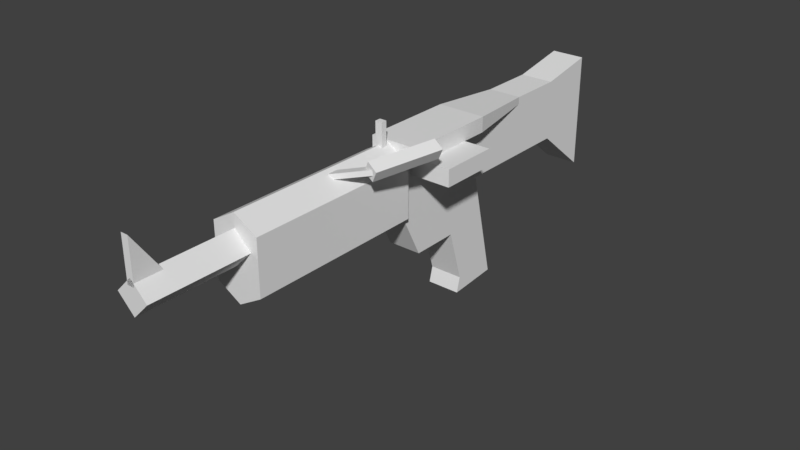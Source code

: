 # Source: Weapon_Battle_Rifle.blend  (saved by Blender 2.79.0; exported with 4.5.12 LTS)
import bpy
from mathutils import Matrix  # noqa: F401  (used for matrix-valued properties, if any)

bpy.ops.wm.read_factory_settings(use_empty=True)
scene = bpy.context.scene
scene.name = 'Scene'

# ---- collections
col_collection_1 = bpy.data.collections.new('Collection 1'); scene.collection.children.link(col_collection_1)

# ---- world
world_world = bpy.data.worlds.new('World'); scene.world = world_world
world_world.color = (0.05088, 0.05088, 0.05088)
world_world.use_sun_shadow = False
world_world.sun_shadow_jitter_overblur = 0.0
world_world.cycles.sampling_method = 'MANUAL'

# ---- meshes
me_weapon_battle_rifle = bpy.data.meshes.new('Weapon_Battle_Rifle')
me_weapon_battle_rifle.from_pydata([(0.01615, -0.08741, 0.004202), (0.01615, 0.02257, -0.01937), (0.01615, -0.08382, -0.04459), (0.01615, 0.02257, -0.1369), (0.01615, -0.07274, 0.0004154), (0.01615, -0.02178, 0.01556), (0.01615, -0.02178, 0.06152), (0.01615, 0.07355, 0.01793), (0.01615, 0.02257, 0.08379), (0.01615, 0.08055, -0.1369), (0.01615, 0.07355, 0.08379), (0.01615, 0.07355, -0.007396), (-0.01615, -0.08741, 0.004202), (-0.01615, 0.02257, -0.01937), (-0.01615, -0.08382, -0.04459), (-0.01615, 0.02257, -0.1369), (-0.01615, -0.07274, 0.0004154), (0.01615, 0.07355, -0.0838), (-0.01615, 0.08055, -0.0838), (0.01615, 0.08055, -0.0838), (-0.01615, 0.08808, 0.08379), (-0.01615, -0.02178, 0.01556), (-0.01615, 0.08808, -0.007396), (-0.01615, 0.02257, 0.08379), (-0.01615, -0.02178, 0.06152), (0.03037, 0.07355, -0.007396), (-0.01615, 0.07355, 0.08379), (-0.01615, 0.08055, -0.1369), (0.03037, 0.08808, -0.007396), (0.01615, -0.02153, -0.1916), (-0.01615, 0.09065, -0.1916), (0.01615, 0.02257, -0.0838), (-0.01615, 0.07355, -0.0838), (-0.01615, 0.02257, -0.0838), (-0.01615, 0.07355, -0.007396), (0.01615, 0.07355, 0.073), (0.03037, 0.08808, 0.08379), (0.03037, 0.07355, 0.08379), (0.05584, 0.07355, 0.01793), (0.05584, 0.07355, 0.073), (0.01615, 0.05736, 0.01793), (0.01615, 0.05736, 0.073), (0.05584, 0.05736, 0.01793), (0.05584, 0.05736, 0.073), (-0.04255, 0.02668, 0.07359), (-0.04255, 0.03253, 0.07944), (-0.04255, 0.03253, 0.06775), (-0.04255, 0.03838, 0.07359), (-0.01615, 0.02668, 0.07359), (-0.01615, 0.03253, 0.07944), (-0.01615, 0.03253, 0.06775), (-0.01615, 0.03838, 0.07359), (0.00337, 0.08343, 0.09448), (0.00337, 0.08343, 0.08886), (-0.00337, 0.08343, 0.09448), (-0.00337, 0.08343, 0.08886), (0.00337, 0.1071, 0.09448), (0.00337, 0.1071, 0.08886), (-0.00337, 0.1071, 0.09448), (-0.00337, 0.1071, 0.08886), (0.01615, 0.09065, -0.1916), (-0.01615, -0.02153, -0.1916), (-1.31e-08, 0.009489, 0.2537), (-1.31e-08, 0.009489, 0.08379), (0.0226, 0.02257, 0.2537), (0.0226, 0.07355, 0.2537), (-1.519e-08, 0.08663, 0.2537), (-0.0226, 0.07355, 0.2537), (-0.0226, 0.02257, 0.2537), (-1.519e-08, 0.08663, 0.08379), (0.0226, 0.07355, 0.08379), (-0.0226, 0.07355, 0.08379), (0.0226, 0.02257, 0.08379), (-0.0226, 0.02257, 0.08379), (0.04278, 0.09008, 0.1459), (0.04157, 0.0946, 0.1459), (0.005497, 0.08009, 0.1598), (0.004286, 0.08461, 0.1598), (0.03931, 0.08915, 0.1359), (0.0381, 0.09367, 0.1359), (0.00203, 0.07916, 0.1498), (0.0008185, 0.08368, 0.1498), (0.02829, 0.08906, 0.144), (0.03391, 0.09919, 0.1462), (0.0443, 0.09246, 0.08259), (0.04992, 0.1026, 0.08474), (0.03823, 0.08309, 0.1462), (0.04384, 0.09323, 0.1483), (0.05423, 0.0865, 0.08474), (0.05985, 0.09663, 0.0869), (-0.01554, 0.05834, 0.3475), (1.178e-08, 0.07388, 0.3475), (-0.01554, 0.05834, 0.2537), (1.178e-08, 0.07388, 0.2537), (1.178e-08, 0.0428, 0.3475), (0.01554, 0.05834, 0.3475), (1.178e-08, 0.0428, 0.2537), (0.01554, 0.05834, 0.2537), (0.00337, 0.1071, 0.3475), (-0.00337, 0.0673, 0.3475), (0.00337, 0.0673, 0.3475), (-0.00337, 0.1071, 0.3475), (-0.00337, 0.0673, 0.3199), (0.00337, 0.0673, 0.3199)], [], [(23, 24, 6, 8), (16, 4, 5, 21), (2, 4, 0), (1, 11, 10, 8), (12, 0, 4, 16), (2, 14, 13, 1), (2, 1, 5, 4), (0, 12, 14, 2), (1, 8, 6, 5), (22, 20, 36, 28), (6, 24, 21, 5), (31, 33, 15, 3), (10, 11, 25, 37), (17, 9, 19), (27, 32, 18), (14, 12, 16), (36, 10, 37), (13, 23, 26, 34), (26, 10, 36, 20), (27, 18, 19, 9), (14, 16, 21, 13), (34, 26, 20, 22), (13, 21, 24, 23), (18, 22, 28, 19), (32, 34, 22, 18), (11, 17, 25), (29, 61, 30, 60), (15, 33, 32, 27), (1, 13, 33, 31), (3, 9, 17, 31), (33, 13, 34, 32), (31, 17, 11, 1), (25, 17, 19, 28), (37, 25, 28, 36), (35, 39, 38, 7), (41, 40, 42, 43), (39, 35, 41, 43), (38, 39, 43, 42), (35, 7, 40, 41), (7, 38, 42, 40), (44, 45, 47, 46), (46, 47, 51, 50), (48, 49, 45, 44), (46, 50, 48, 44), (51, 47, 45, 49), (57, 59, 58, 56), (52, 53, 57, 56), (54, 52, 56, 58), (55, 54, 58, 59), (53, 55, 59, 57), (15, 27, 30, 61), (27, 9, 60, 30), (3, 15, 61, 29), (9, 3, 29, 60), (62, 64, 65, 66, 67, 68), (68, 73, 63, 62), (73, 71, 70, 72), (66, 69, 71, 67), (65, 70, 69, 66), (67, 71, 73, 68), (62, 63, 72, 64), (63, 73, 72), (69, 70, 71), (74, 75, 77, 76), (80, 81, 79, 78), (82, 83, 85, 84), (76, 80, 78, 74), (81, 77, 75, 79), (84, 85, 89, 88), (88, 89, 87, 86), (86, 87, 83, 82), (84, 88, 86, 82), (89, 85, 83, 87), (90, 91, 93, 92), (96, 97, 95, 94), (94, 95, 91, 90), (92, 96, 94, 90), (97, 93, 91, 95), (99, 100, 98, 101), (102, 101, 98, 103), (100, 103, 98), (99, 102, 103, 100), (101, 102, 99), (64, 72, 70, 65)])
me_weapon_battle_rifle.use_remesh_preserve_volume = False
me_weapon_battle_rifle.use_remesh_preserve_attributes = False
me_weapon_battle_rifle.use_mirror_vertex_groups = False
me_weapon_battle_rifle.update()

# ---- objects
ob_weapon_battle_rifle = bpy.data.objects.new('Weapon_Battle_Rifle', me_weapon_battle_rifle)

# ---- transforms, parenting, visibility, modifiers, constraints
ob_weapon_battle_rifle.location = (0.0, 0.0, 0.0)
ob_weapon_battle_rifle.rotation_euler = (1.571, -0.0, 0.0)
ob_weapon_battle_rifle.lineart.crease_threshold = 0.0

# ---- collection membership
col_collection_1.objects.link(ob_weapon_battle_rifle)

# ---- scene / render settings (as saved in the file)
scene.frame_start = 0; scene.frame_end = 250; scene.frame_set(0)
scene.render.engine = 'BLENDER_EEVEE_NEXT'
scene.render.resolution_percentage = 50
scene.render.fps = 30
scene.render.dither_intensity = 0.0
scene.cycles.use_denoising = False
scene.cycles.samples = 128
scene.cycles.sampling_pattern = 'TABULATED_SOBOL'
scene.cycles.use_adaptive_sampling = False
scene.cycles.use_light_tree = False
scene.cycles.blur_glossy = 0.0
scene.cycles.sample_clamp_indirect = 0.0
scene.view_settings.view_transform = 'Standard'
bpy.context.view_layer.update()

# ---- added for rendering (the .blend has no active camera and no usable light): camera, sun
cam_auto = bpy.data.cameras.new('AutoCamera')
cam_auto.lens = 50.0
cam_auto.sensor_width = 36.0
cam_auto.clip_end = 1000.0
ob_auto_camera = bpy.data.objects.new('AutoCamera', cam_auto)
scene.collection.objects.link(ob_auto_camera)
ob_auto_camera.location = (0.54726, -0.72427, 0.440723)
ob_auto_camera.rotation_euler = (1.09748, -7.21219e-08, 0.694738)
scene.camera = ob_auto_camera
light_auto_sun = bpy.data.lights.new('AutoSun', 'SUN')
light_auto_sun.energy = 3.0
light_auto_sun.angle = 0.0523599
ob_auto_sun = bpy.data.objects.new('AutoSun', light_auto_sun)
scene.collection.objects.link(ob_auto_sun)
ob_auto_sun.rotation_euler = (0.872665, 0.174533, 0.523599)
bpy.context.view_layer.update()
